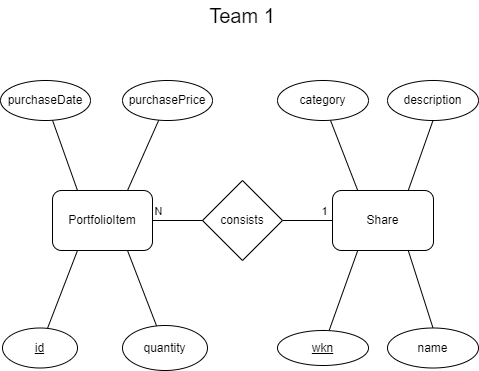

The diagram above was exported from draw.io. Its source (the exported page's mxGraphModel, read from the mxfile embedded in the PNG):
<mxGraphModel dx="1050" dy="542" grid="1" gridSize="10" guides="1" tooltips="1" connect="1" arrows="1" fold="1" page="1" pageScale="1" pageWidth="827" pageHeight="1169" math="0" shadow="0">
  <root>
    <mxCell id="0" />
    <mxCell id="1" parent="0" />
    <mxCell id="ubw7zkU9QLwcP_70flrt-42" style="rounded=0;orthogonalLoop=1;jettySize=auto;html=1;exitX=0.75;exitY=0;exitDx=0;exitDy=0;entryX=0.5;entryY=1;entryDx=0;entryDy=0;endArrow=none;endFill=0;" parent="1" source="ubw7zkU9QLwcP_70flrt-2" target="ubw7zkU9QLwcP_70flrt-19" edge="1">
      <mxGeometry relative="1" as="geometry" />
    </mxCell>
    <mxCell id="ubw7zkU9QLwcP_70flrt-2" value="Share" style="rounded=1;whiteSpace=wrap;html=1;" parent="1" vertex="1">
      <mxGeometry x="500" y="340" width="101" height="60" as="geometry" />
    </mxCell>
    <mxCell id="ubw7zkU9QLwcP_70flrt-4" style="edgeStyle=orthogonalEdgeStyle;rounded=0;orthogonalLoop=1;jettySize=auto;html=1;entryX=0;entryY=0.5;entryDx=0;entryDy=0;endArrow=none;endFill=0;exitX=1;exitY=0.5;exitDx=0;exitDy=0;" parent="1" source="ubw7zkU9QLwcP_70flrt-3" target="ubw7zkU9QLwcP_70flrt-2" edge="1">
      <mxGeometry relative="1" as="geometry">
        <mxPoint x="560" y="370" as="sourcePoint" />
      </mxGeometry>
    </mxCell>
    <mxCell id="ubw7zkU9QLwcP_70flrt-7" value="1" style="edgeLabel;html=1;align=center;verticalAlign=middle;resizable=0;points=[];" parent="ubw7zkU9QLwcP_70flrt-4" vertex="1" connectable="0">
      <mxGeometry x="0.1556" y="-1" relative="1" as="geometry">
        <mxPoint x="12" y="-11" as="offset" />
      </mxGeometry>
    </mxCell>
    <mxCell id="ubw7zkU9QLwcP_70flrt-5" style="edgeStyle=orthogonalEdgeStyle;rounded=0;orthogonalLoop=1;jettySize=auto;html=1;entryX=1;entryY=0.5;entryDx=0;entryDy=0;endArrow=none;endFill=0;" parent="1" source="ubw7zkU9QLwcP_70flrt-3" edge="1">
      <mxGeometry relative="1" as="geometry">
        <mxPoint x="290" y="370" as="targetPoint" />
      </mxGeometry>
    </mxCell>
    <mxCell id="ubw7zkU9QLwcP_70flrt-6" value="N" style="edgeLabel;html=1;align=center;verticalAlign=middle;resizable=0;points=[];" parent="ubw7zkU9QLwcP_70flrt-5" vertex="1" connectable="0">
      <mxGeometry x="0.0222" y="-2" relative="1" as="geometry">
        <mxPoint x="-4" y="-8" as="offset" />
      </mxGeometry>
    </mxCell>
    <mxCell id="ubw7zkU9QLwcP_70flrt-3" value="consists" style="rhombus;whiteSpace=wrap;html=1;" parent="1" vertex="1">
      <mxGeometry x="370" y="330" width="80" height="80" as="geometry" />
    </mxCell>
    <mxCell id="ubw7zkU9QLwcP_70flrt-13" style="rounded=0;orthogonalLoop=1;jettySize=auto;html=1;entryX=0.25;entryY=1;entryDx=0;entryDy=0;endArrow=none;endFill=0;" parent="1" source="ubw7zkU9QLwcP_70flrt-8" target="ubw7zkU9QLwcP_70flrt-2" edge="1">
      <mxGeometry relative="1" as="geometry" />
    </mxCell>
    <mxCell id="ubw7zkU9QLwcP_70flrt-8" value="&lt;u&gt;wkn&lt;/u&gt;" style="ellipse;whiteSpace=wrap;html=1;" parent="1" vertex="1">
      <mxGeometry x="445" y="480" width="91" height="35" as="geometry" />
    </mxCell>
    <mxCell id="ubw7zkU9QLwcP_70flrt-43" style="rounded=0;orthogonalLoop=1;jettySize=auto;html=1;exitX=0.5;exitY=0;exitDx=0;exitDy=0;entryX=0.75;entryY=1;entryDx=0;entryDy=0;endArrow=none;endFill=0;" parent="1" source="ubw7zkU9QLwcP_70flrt-10" target="ubw7zkU9QLwcP_70flrt-2" edge="1">
      <mxGeometry relative="1" as="geometry" />
    </mxCell>
    <mxCell id="ubw7zkU9QLwcP_70flrt-10" value="name" style="ellipse;whiteSpace=wrap;html=1;" parent="1" vertex="1">
      <mxGeometry x="555" y="477.5" width="91" height="40" as="geometry" />
    </mxCell>
    <mxCell id="i0IO7JLkuvadWj369d5Z-3" style="edgeStyle=orthogonalEdgeStyle;rounded=0;orthogonalLoop=1;jettySize=auto;html=1;exitX=1;exitY=0.5;exitDx=0;exitDy=0;entryX=0;entryY=0.5;entryDx=0;entryDy=0;endArrow=none;endFill=0;" parent="1" source="ubw7zkU9QLwcP_70flrt-11" target="ubw7zkU9QLwcP_70flrt-3" edge="1">
      <mxGeometry relative="1" as="geometry">
        <mxPoint x="320" y="370" as="targetPoint" />
      </mxGeometry>
    </mxCell>
    <mxCell id="ubw7zkU9QLwcP_70flrt-11" value="PortfolioItem" style="rounded=1;whiteSpace=wrap;html=1;" parent="1" vertex="1">
      <mxGeometry x="220" y="340" width="100" height="60" as="geometry" />
    </mxCell>
    <mxCell id="ubw7zkU9QLwcP_70flrt-31" style="rounded=0;orthogonalLoop=1;jettySize=auto;html=1;entryX=0.75;entryY=0;entryDx=0;entryDy=0;endArrow=none;endFill=0;strokeColor=#000000;" parent="1" source="ubw7zkU9QLwcP_70flrt-15" target="ubw7zkU9QLwcP_70flrt-11" edge="1">
      <mxGeometry relative="1" as="geometry" />
    </mxCell>
    <mxCell id="ubw7zkU9QLwcP_70flrt-15" value="purchasePrice" style="ellipse;whiteSpace=wrap;html=1;" parent="1" vertex="1">
      <mxGeometry x="290" y="230" width="90" height="40" as="geometry" />
    </mxCell>
    <mxCell id="ubw7zkU9QLwcP_70flrt-19" value="description" style="ellipse;whiteSpace=wrap;html=1;" parent="1" vertex="1">
      <mxGeometry x="555" y="230" width="91" height="40" as="geometry" />
    </mxCell>
    <mxCell id="ubw7zkU9QLwcP_70flrt-27" style="rounded=0;orthogonalLoop=1;jettySize=auto;html=1;entryX=0.25;entryY=0;entryDx=0;entryDy=0;endArrow=none;endFill=0;" parent="1" source="ubw7zkU9QLwcP_70flrt-21" target="ubw7zkU9QLwcP_70flrt-2" edge="1">
      <mxGeometry relative="1" as="geometry" />
    </mxCell>
    <mxCell id="ubw7zkU9QLwcP_70flrt-21" value="category" style="ellipse;whiteSpace=wrap;html=1;" parent="1" vertex="1">
      <mxGeometry x="445" y="230" width="91" height="40" as="geometry" />
    </mxCell>
    <mxCell id="ubw7zkU9QLwcP_70flrt-32" style="rounded=0;orthogonalLoop=1;jettySize=auto;html=1;entryX=0.25;entryY=0;entryDx=0;entryDy=0;endArrow=none;endFill=0;" parent="1" source="ubw7zkU9QLwcP_70flrt-28" target="ubw7zkU9QLwcP_70flrt-11" edge="1">
      <mxGeometry relative="1" as="geometry" />
    </mxCell>
    <mxCell id="ubw7zkU9QLwcP_70flrt-28" value="purchaseDate" style="ellipse;whiteSpace=wrap;html=1;" parent="1" vertex="1">
      <mxGeometry x="168" y="230" width="90" height="40" as="geometry" />
    </mxCell>
    <mxCell id="ubw7zkU9QLwcP_70flrt-40" style="rounded=0;orthogonalLoop=1;jettySize=auto;html=1;entryX=0.25;entryY=1;entryDx=0;entryDy=0;endArrow=none;endFill=0;" parent="1" source="ubw7zkU9QLwcP_70flrt-33" target="ubw7zkU9QLwcP_70flrt-11" edge="1">
      <mxGeometry relative="1" as="geometry" />
    </mxCell>
    <mxCell id="ubw7zkU9QLwcP_70flrt-33" value="&lt;u&gt;id&lt;/u&gt;" style="ellipse;whiteSpace=wrap;html=1;" parent="1" vertex="1">
      <mxGeometry x="170" y="477.5" width="75" height="40" as="geometry" />
    </mxCell>
    <mxCell id="ubw7zkU9QLwcP_70flrt-38" style="rounded=0;orthogonalLoop=1;jettySize=auto;html=1;entryX=0.75;entryY=1;entryDx=0;entryDy=0;endArrow=none;endFill=0;" parent="1" source="ubw7zkU9QLwcP_70flrt-35" target="ubw7zkU9QLwcP_70flrt-11" edge="1">
      <mxGeometry relative="1" as="geometry" />
    </mxCell>
    <mxCell id="ubw7zkU9QLwcP_70flrt-35" value="quantity" style="ellipse;whiteSpace=wrap;html=1;" parent="1" vertex="1">
      <mxGeometry x="290" y="475" width="85" height="45" as="geometry" />
    </mxCell>
    <mxCell id="ubw7zkU9QLwcP_70flrt-39" value="&lt;div&gt;&lt;span style=&quot;background-color: initial;&quot;&gt;Team 1&lt;/span&gt;&lt;br&gt;&lt;/div&gt;" style="text;html=1;strokeColor=none;fillColor=none;align=center;verticalAlign=middle;whiteSpace=wrap;rounded=0;fontSize=20;" parent="1" vertex="1">
      <mxGeometry x="240" y="150" width="340" height="30" as="geometry" />
    </mxCell>
  </root>
</mxGraphModel>